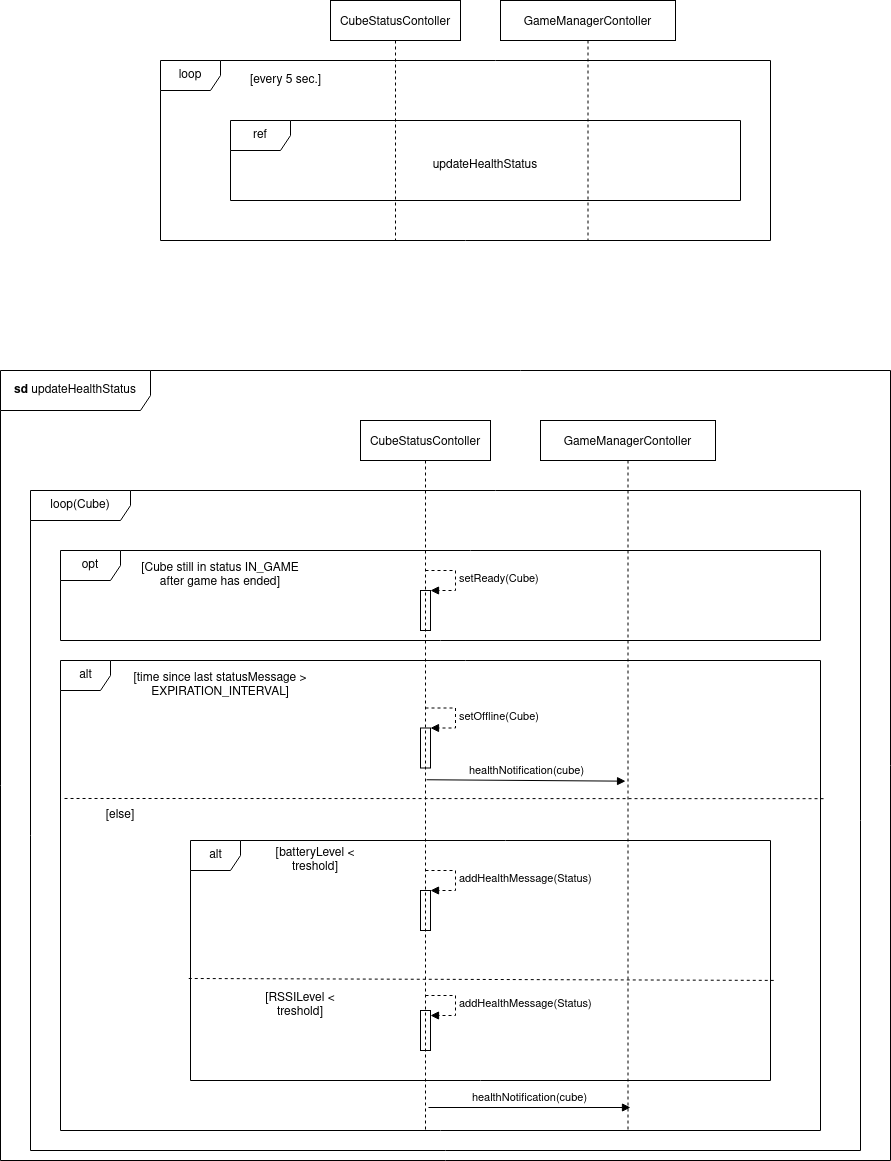

The diagram above was exported from draw.io. Its source (the exported page's mxGraphModel, read from the mxfile embedded in the PNG):
<mxGraphModel dx="1922" dy="1204" grid="1" gridSize="10" guides="1" tooltips="1" connect="1" arrows="1" fold="1" page="1" pageScale="1" pageWidth="500" pageHeight="400" math="0" shadow="0">
  <root>
    <mxCell id="0" />
    <mxCell id="1" parent="0" />
    <mxCell id="5-QtTw6PsyDtX9-bifsG-40" value="loop" style="shape=umlFrame;whiteSpace=wrap;html=1;fillColor=none;" parent="1" vertex="1">
      <mxGeometry x="-290" y="-100" width="610" height="180" as="geometry" />
    </mxCell>
    <mxCell id="Xp7EoYy_-rGSUlEjASUu-9" value="loop(Cube)" style="shape=umlFrame;whiteSpace=wrap;html=1;width=100;height=30;" vertex="1" parent="1">
      <mxGeometry x="-420" y="330" width="830" height="660" as="geometry" />
    </mxCell>
    <mxCell id="Xp7EoYy_-rGSUlEjASUu-8" value="&lt;b&gt;sd&lt;/b&gt; updateHealthStatus" style="shape=umlFrame;whiteSpace=wrap;html=1;width=150;height=40;" vertex="1" parent="1">
      <mxGeometry x="-450" y="210" width="890" height="790" as="geometry" />
    </mxCell>
    <mxCell id="5-QtTw6PsyDtX9-bifsG-30" value="alt" style="shape=umlFrame;tabPosition=left;html=1;boundedLbl=1;labelInHeader=1;width=50;height=30;" parent="1" vertex="1">
      <mxGeometry x="-260" y="680" width="580" height="240" as="geometry" />
    </mxCell>
    <mxCell id="5-QtTw6PsyDtX9-bifsG-1" value="alt" style="shape=umlFrame;tabPosition=left;html=1;boundedLbl=1;labelInHeader=1;width=50;height=30;" parent="1" vertex="1">
      <mxGeometry x="-390" y="500" width="760" height="470" as="geometry" />
    </mxCell>
    <mxCell id="Xp7EoYy_-rGSUlEjASUu-1" value="opt" style="shape=umlFrame;whiteSpace=wrap;html=1;" vertex="1" parent="1">
      <mxGeometry x="-390" y="390" width="760" height="90" as="geometry" />
    </mxCell>
    <mxCell id="3nuBFxr9cyL0pnOWT2aG-1" value="CubeStatusContoller" style="shape=umlLifeline;perimeter=lifelinePerimeter;container=1;collapsible=0;recursiveResize=0;rounded=0;shadow=0;strokeWidth=1;" parent="1" vertex="1">
      <mxGeometry x="-90" y="260" width="130" height="710" as="geometry" />
    </mxCell>
    <mxCell id="3nuBFxr9cyL0pnOWT2aG-5" value="GameManagerContoller" style="shape=umlLifeline;perimeter=lifelinePerimeter;container=1;collapsible=0;recursiveResize=0;rounded=0;shadow=0;strokeWidth=1;" parent="1" vertex="1">
      <mxGeometry x="90" y="260" width="175" height="710" as="geometry" />
    </mxCell>
    <mxCell id="5-QtTw6PsyDtX9-bifsG-11" value="[time since last statusMessage &amp;gt; EXPIRATION_INTERVAL]" style="text;html=1;strokeColor=none;fillColor=none;align=center;verticalAlign=middle;whiteSpace=wrap;rounded=0;" parent="1" vertex="1">
      <mxGeometry x="-330" y="510" width="200" height="30" as="geometry" />
    </mxCell>
    <mxCell id="5-QtTw6PsyDtX9-bifsG-16" value="" style="html=1;points=[];perimeter=orthogonalPerimeter;fillColor=none;" parent="1" vertex="1">
      <mxGeometry x="-30" y="567.5" width="10" height="40" as="geometry" />
    </mxCell>
    <mxCell id="5-QtTw6PsyDtX9-bifsG-17" value="setOffline(Cube)" style="edgeStyle=orthogonalEdgeStyle;html=1;align=left;spacingLeft=2;endArrow=block;rounded=0;entryX=1;entryY=0;dashed=1;" parent="1" target="5-QtTw6PsyDtX9-bifsG-16" edge="1">
      <mxGeometry relative="1" as="geometry">
        <mxPoint x="-25" y="547.5" as="sourcePoint" />
        <Array as="points">
          <mxPoint x="5" y="547.5" />
        </Array>
      </mxGeometry>
    </mxCell>
    <mxCell id="5-QtTw6PsyDtX9-bifsG-18" value="healthNotification(cube)" style="html=1;verticalAlign=bottom;endArrow=block;exitX=0.508;exitY=0.506;exitDx=0;exitDy=0;exitPerimeter=0;entryX=0.486;entryY=0.508;entryDx=0;entryDy=0;entryPerimeter=0;" parent="1" edge="1" target="3nuBFxr9cyL0pnOWT2aG-5" source="3nuBFxr9cyL0pnOWT2aG-1">
      <mxGeometry width="80" relative="1" as="geometry">
        <mxPoint x="-20" y="596.5" as="sourcePoint" />
        <mxPoint x="170" y="596.5" as="targetPoint" />
      </mxGeometry>
    </mxCell>
    <mxCell id="5-QtTw6PsyDtX9-bifsG-19" value="[Cube still in status IN_GAME after game has ended]" style="text;html=1;strokeColor=none;fillColor=none;align=center;verticalAlign=middle;whiteSpace=wrap;rounded=0;" parent="1" vertex="1">
      <mxGeometry x="-320" y="400" width="180" height="30" as="geometry" />
    </mxCell>
    <mxCell id="5-QtTw6PsyDtX9-bifsG-23" value="" style="html=1;points=[];perimeter=orthogonalPerimeter;fillColor=none;" parent="1" vertex="1">
      <mxGeometry x="-30" y="430" width="10" height="40" as="geometry" />
    </mxCell>
    <mxCell id="5-QtTw6PsyDtX9-bifsG-24" value="setReady(Cube)" style="edgeStyle=orthogonalEdgeStyle;html=1;align=left;spacingLeft=2;endArrow=block;rounded=0;entryX=1;entryY=0;dashed=1;" parent="1" target="5-QtTw6PsyDtX9-bifsG-23" edge="1">
      <mxGeometry relative="1" as="geometry">
        <mxPoint x="-25" y="410" as="sourcePoint" />
        <Array as="points">
          <mxPoint x="5" y="410" />
        </Array>
      </mxGeometry>
    </mxCell>
    <mxCell id="5-QtTw6PsyDtX9-bifsG-27" value="" style="html=1;points=[];perimeter=orthogonalPerimeter;fillColor=none;" parent="1" vertex="1">
      <mxGeometry x="-30" y="730" width="10" height="40" as="geometry" />
    </mxCell>
    <mxCell id="5-QtTw6PsyDtX9-bifsG-28" value="addHealthMessage(Status)" style="edgeStyle=orthogonalEdgeStyle;html=1;align=left;spacingLeft=2;endArrow=block;rounded=0;entryX=1;entryY=0;dashed=1;" parent="1" target="5-QtTw6PsyDtX9-bifsG-27" edge="1">
      <mxGeometry relative="1" as="geometry">
        <mxPoint x="-25" y="710" as="sourcePoint" />
        <Array as="points">
          <mxPoint x="5" y="710" />
        </Array>
      </mxGeometry>
    </mxCell>
    <mxCell id="5-QtTw6PsyDtX9-bifsG-31" value="[else]" style="text;html=1;strokeColor=none;fillColor=none;align=center;verticalAlign=middle;whiteSpace=wrap;rounded=0;" parent="1" vertex="1">
      <mxGeometry x="-430" y="640" width="200" height="30" as="geometry" />
    </mxCell>
    <mxCell id="5-QtTw6PsyDtX9-bifsG-33" value="[batteryLevel &amp;lt; &lt;br&gt;treshold]" style="text;html=1;strokeColor=none;fillColor=none;align=center;verticalAlign=middle;whiteSpace=wrap;rounded=0;" parent="1" vertex="1">
      <mxGeometry x="-210" y="690" width="150" height="20" as="geometry" />
    </mxCell>
    <mxCell id="5-QtTw6PsyDtX9-bifsG-34" value="[RSSILevel &amp;lt; &lt;br&gt;treshold]" style="text;html=1;strokeColor=none;fillColor=none;align=center;verticalAlign=middle;whiteSpace=wrap;rounded=0;" parent="1" vertex="1">
      <mxGeometry x="-250" y="830" width="200" height="30" as="geometry" />
    </mxCell>
    <mxCell id="5-QtTw6PsyDtX9-bifsG-58" value="[every 5 sec.]" style="text;html=1;align=center;verticalAlign=middle;resizable=0;points=[];autosize=1;strokeColor=none;" parent="1" vertex="1">
      <mxGeometry x="-210" y="-90" width="90" height="20" as="geometry" />
    </mxCell>
    <mxCell id="Xp7EoYy_-rGSUlEjASUu-4" value="" style="endArrow=none;dashed=1;html=1;exitX=1.004;exitY=0.294;exitDx=0;exitDy=0;exitPerimeter=0;entryX=0.205;entryY=-0.067;entryDx=0;entryDy=0;entryPerimeter=0;" edge="1" parent="1" source="5-QtTw6PsyDtX9-bifsG-1" target="5-QtTw6PsyDtX9-bifsG-31">
      <mxGeometry width="50" height="50" relative="1" as="geometry">
        <mxPoint x="-30" y="650" as="sourcePoint" />
        <mxPoint x="20" y="600" as="targetPoint" />
      </mxGeometry>
    </mxCell>
    <mxCell id="Xp7EoYy_-rGSUlEjASUu-5" value="" style="endArrow=none;dashed=1;html=1;exitX=-0.003;exitY=0.575;exitDx=0;exitDy=0;exitPerimeter=0;entryX=1.007;entryY=0.583;entryDx=0;entryDy=0;entryPerimeter=0;" edge="1" parent="1" source="5-QtTw6PsyDtX9-bifsG-30" target="5-QtTw6PsyDtX9-bifsG-30">
      <mxGeometry width="50" height="50" relative="1" as="geometry">
        <mxPoint x="-30" y="650" as="sourcePoint" />
        <mxPoint x="20" y="600" as="targetPoint" />
      </mxGeometry>
    </mxCell>
    <mxCell id="5-QtTw6PsyDtX9-bifsG-37" value="healthNotification(cube)" style="html=1;verticalAlign=bottom;endArrow=block;" parent="1" edge="1">
      <mxGeometry width="80" relative="1" as="geometry">
        <mxPoint x="-22" y="947" as="sourcePoint" />
        <mxPoint x="180" y="947" as="targetPoint" />
      </mxGeometry>
    </mxCell>
    <mxCell id="Xp7EoYy_-rGSUlEjASUu-6" value="" style="html=1;points=[];perimeter=orthogonalPerimeter;fillColor=none;" vertex="1" parent="1">
      <mxGeometry x="-30" y="850" width="10" height="40" as="geometry" />
    </mxCell>
    <mxCell id="Xp7EoYy_-rGSUlEjASUu-7" value="addHealthMessage(Status)" style="edgeStyle=orthogonalEdgeStyle;html=1;align=left;spacingLeft=2;endArrow=block;rounded=0;entryX=1;entryY=0;dashed=1;" edge="1" parent="1">
      <mxGeometry relative="1" as="geometry">
        <mxPoint x="-25" y="835" as="sourcePoint" />
        <Array as="points">
          <mxPoint x="5" y="835" />
        </Array>
        <mxPoint x="-20" y="855" as="targetPoint" />
      </mxGeometry>
    </mxCell>
    <mxCell id="Xp7EoYy_-rGSUlEjASUu-10" value="CubeStatusContoller" style="shape=umlLifeline;perimeter=lifelinePerimeter;container=1;collapsible=0;recursiveResize=0;rounded=0;shadow=0;strokeWidth=1;" vertex="1" parent="1">
      <mxGeometry x="-120" y="-160" width="130" height="240" as="geometry" />
    </mxCell>
    <mxCell id="Xp7EoYy_-rGSUlEjASUu-11" value="GameManagerContoller" style="shape=umlLifeline;perimeter=lifelinePerimeter;container=1;collapsible=0;recursiveResize=0;rounded=0;shadow=0;strokeWidth=1;" vertex="1" parent="1">
      <mxGeometry x="50" y="-160" width="175" height="240" as="geometry" />
    </mxCell>
    <mxCell id="Xp7EoYy_-rGSUlEjASUu-12" value="ref" style="shape=umlFrame;whiteSpace=wrap;html=1;" vertex="1" parent="1">
      <mxGeometry x="-220" y="-40" width="510" height="80" as="geometry" />
    </mxCell>
    <mxCell id="Xp7EoYy_-rGSUlEjASUu-13" value="&lt;div&gt;updateHealthStatus&lt;/div&gt;" style="text;html=1;strokeColor=none;fillColor=none;align=center;verticalAlign=middle;whiteSpace=wrap;rounded=0;" vertex="1" parent="1">
      <mxGeometry x="-50" y="-5" width="170" height="20" as="geometry" />
    </mxCell>
  </root>
</mxGraphModel>